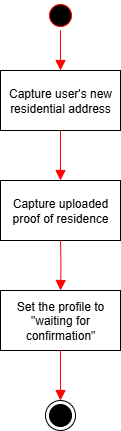

The diagram above was exported from draw.io. Its source (the exported page's mxGraphModel, read from the mxfile embedded in the PNG):
<mxGraphModel dx="487" dy="368" grid="1" gridSize="10" guides="1" tooltips="1" connect="1" arrows="1" fold="1" page="1" pageScale="1" pageWidth="850" pageHeight="1100" math="0" shadow="0">
  <root>
    <mxCell id="0" />
    <mxCell id="1" parent="0" />
    <mxCell id="RAs32KpJlCHKYsDaDuBX-1" value="" style="ellipse;html=1;shape=startState;fillColor=light-dark(#000000,#000000);strokeColor=light-dark(#FF0000,#FFFFFF);" vertex="1" parent="1">
      <mxGeometry x="160" y="50" width="30" height="30" as="geometry" />
    </mxCell>
    <mxCell id="RAs32KpJlCHKYsDaDuBX-2" value="" style="edgeStyle=orthogonalEdgeStyle;html=1;verticalAlign=bottom;endArrow=block;endSize=8;strokeColor=light-dark(#FF0000,#000000);rounded=0;endFill=1;entryX=0.5;entryY=0;entryDx=0;entryDy=0;" edge="1" source="RAs32KpJlCHKYsDaDuBX-1" parent="1" target="RAs32KpJlCHKYsDaDuBX-3">
      <mxGeometry relative="1" as="geometry">
        <mxPoint x="175" y="150" as="targetPoint" />
      </mxGeometry>
    </mxCell>
    <mxCell id="RAs32KpJlCHKYsDaDuBX-3" value="Capture user's new residential address" style="rounded=0;whiteSpace=wrap;html=1;" vertex="1" parent="1">
      <mxGeometry x="115" y="120" width="120" height="60" as="geometry" />
    </mxCell>
    <mxCell id="RAs32KpJlCHKYsDaDuBX-4" value="" style="edgeStyle=orthogonalEdgeStyle;html=1;verticalAlign=bottom;endArrow=block;endSize=8;strokeColor=light-dark(#FF0000,#000000);rounded=0;endFill=1;entryX=0.5;entryY=0;entryDx=0;entryDy=0;exitX=0.5;exitY=1;exitDx=0;exitDy=0;" edge="1" parent="1" target="RAs32KpJlCHKYsDaDuBX-5" source="RAs32KpJlCHKYsDaDuBX-3">
      <mxGeometry relative="1" as="geometry">
        <mxPoint x="175" y="260" as="targetPoint" />
        <mxPoint x="175" y="190" as="sourcePoint" />
      </mxGeometry>
    </mxCell>
    <mxCell id="RAs32KpJlCHKYsDaDuBX-5" value="Capture uploaded proof of residence" style="rounded=0;whiteSpace=wrap;html=1;" vertex="1" parent="1">
      <mxGeometry x="115" y="230" width="120" height="60" as="geometry" />
    </mxCell>
    <mxCell id="RAs32KpJlCHKYsDaDuBX-62" value="" style="ellipse;html=1;shape=endState;fillColor=#000000;strokeColor=light-dark(#000000,#000000);" vertex="1" parent="1">
      <mxGeometry x="160" y="450" width="30" height="30" as="geometry" />
    </mxCell>
    <mxCell id="RAs32KpJlCHKYsDaDuBX-85" value="" style="edgeStyle=orthogonalEdgeStyle;html=1;verticalAlign=bottom;endArrow=block;endSize=8;strokeColor=light-dark(#FF0000,#000000);rounded=0;endFill=1;exitX=0.5;exitY=1;exitDx=0;exitDy=0;entryX=0.5;entryY=0;entryDx=0;entryDy=0;" edge="1" parent="1" target="RAs32KpJlCHKYsDaDuBX-97">
      <mxGeometry relative="1" as="geometry">
        <mxPoint x="175" y="340" as="targetPoint" />
        <mxPoint x="175" y="290" as="sourcePoint" />
      </mxGeometry>
    </mxCell>
    <mxCell id="RAs32KpJlCHKYsDaDuBX-97" value="Set the profile to &quot;waiting for confirmation&quot;" style="rounded=0;whiteSpace=wrap;html=1;" vertex="1" parent="1">
      <mxGeometry x="115" y="340" width="120" height="60" as="geometry" />
    </mxCell>
    <mxCell id="RAs32KpJlCHKYsDaDuBX-98" value="" style="edgeStyle=orthogonalEdgeStyle;html=1;verticalAlign=bottom;endArrow=block;endSize=8;strokeColor=light-dark(#FF0000,#000000);rounded=0;endFill=1;exitX=0.5;exitY=1;exitDx=0;exitDy=0;entryX=0.5;entryY=0;entryDx=0;entryDy=0;" edge="1" parent="1" source="RAs32KpJlCHKYsDaDuBX-97" target="RAs32KpJlCHKYsDaDuBX-62">
      <mxGeometry relative="1" as="geometry">
        <mxPoint x="210" y="460" as="targetPoint" />
        <mxPoint x="210" y="410" as="sourcePoint" />
      </mxGeometry>
    </mxCell>
  </root>
</mxGraphModel>